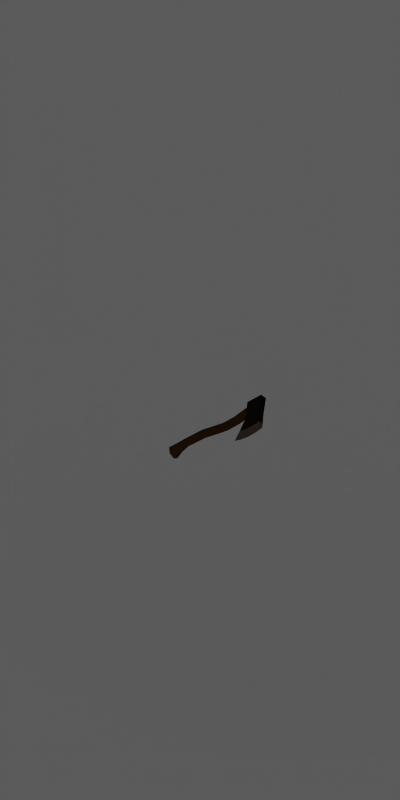 # Source: loot_hand_axe.blend  (saved by Blender 2.77.0; exported with 4.5.12 LTS)
import bpy
from mathutils import Matrix  # noqa: F401  (used for matrix-valued properties, if any)

bpy.ops.wm.read_factory_settings(use_empty=True)
scene = bpy.context.scene
scene.name = 'Scene'

# ---- collections
col_collection_1 = bpy.data.collections.new('Collection 1'); scene.collection.children.link(col_collection_1)

# ---- materials (node trees are filled in below, after node groups)
mat_shadowcatcher = bpy.data.materials.new('ShadowCatcher')
mat_shadowcatcher.alpha_threshold = 0.0
mat_shadowcatcher.diffuse_color = (1.0, 1.0, 1.0, 1.0)
mat_shadowcatcher.roughness = 0.5
mat_shadowcatcher.line_color = (0.0, 0.0, 0.0, 0.666)
mat_iron_001 = bpy.data.materials.new('Iron.001')
mat_iron_001.alpha_threshold = 0.0
mat_iron_001.diffuse_color = (0.06072, 0.04935, 0.04511, 1.0)
mat_iron_001.specular_color = (0.2957, 0.2589, 0.2356)
mat_iron_001.roughness = 0.5
mat_iron_001.specular_intensity = 1.0
mat_iron_001.line_color = (0.0, 0.0, 0.0, 1.0)
mat_steel_001 = bpy.data.materials.new('Steel.001')
mat_steel_001.alpha_threshold = 0.0
mat_steel_001.preview_render_type = 'SHADERBALL'
mat_steel_001.diffuse_color = (0.3108, 0.2574, 0.2374, 1.0)
mat_steel_001.specular_color = (0.814, 0.7126, 0.6487)
mat_steel_001.roughness = 0.5
mat_steel_001.specular_intensity = 1.0
mat_steel_001.line_color = (0.0, 0.0, 0.0, 1.0)
mat_wood_001 = bpy.data.materials.new('Wood.001')
mat_wood_001.alpha_threshold = 0.0
mat_wood_001.diffuse_color = (0.2266, 0.1184, 0.04406, 1.0)
mat_wood_001.roughness = 0.5
mat_wood_001.specular_intensity = 0.1
mat_wood_001.line_color = (0.0, 0.0, 0.0, 1.0)

# ---- material node trees

# ---- world
world_world = bpy.data.worlds.new('World'); scene.world = world_world
world_world.color = (0.1, 0.1, 0.1)
world_world.use_sun_shadow = False
world_world.sun_shadow_jitter_overblur = 0.0
world_world.cycles.sampling_method = 'NONE'
world_world.cycles.sample_map_resolution = 256

# ---- cameras
cam_camera_001 = bpy.data.cameras.new('Camera.001')
cam_camera_001.type = 'ORTHO'
cam_camera_001.passepartout_alpha = 0.2
cam_camera_001.clip_end = 100.0
cam_camera_001.lens = 35.0
cam_camera_001.sensor_width = 32.0
cam_camera_001.sensor_height = 18.0
cam_camera_001.ortho_scale = 4.2
cam_camera_001.show_passepartout = False
cam_camera_001.show_safe_areas = True
cam_camera_001.dof.focus_distance = 0.0
cam_camera_001.dof.aperture_fstop = 128.0

# ---- lights
light_lamp = bpy.data.lights.new('Lamp', 'SUN')
light_lamp.transmission_factor = 0.0
light_lamp.angle = 1.571
light_lamp.energy = 1.0
light_lamp.shadow_buffer_clip_start = 0.5
light_lamp.shadow_soft_size = 1.0
light_lamp.shadow_cascade_max_distance = 1000.0
light_lamp.cycles.use_multiple_importance_sampling = False

# ---- meshes
me_plane = bpy.data.meshes.new('Plane')
me_plane.from_pydata([], [], [])
me_plane.use_remesh_preserve_volume = False
me_plane.use_remesh_preserve_attributes = False
me_plane.use_mirror_vertex_groups = False
me_plane.update()
me_plane_001 = bpy.data.meshes.new('Plane.001')
me_plane_001.from_pydata([(1.0, 1.0, 0.0), (1.0, -1.0, 0.0), (-1.0, -1.0, 0.0), (-1.0, 1.0, 0.0)], [], [(0, 3, 2, 1)])
me_plane_001.materials.append(mat_shadowcatcher)
me_plane_001.use_remesh_preserve_volume = False
me_plane_001.use_remesh_preserve_attributes = False
me_plane_001.use_mirror_vertex_groups = False
me_plane_001.update()
me_plane_003 = bpy.data.meshes.new('Plane.003')
me_plane_003.from_pydata([(0.3625, -0.002774, -0.01703), (0.3625, -0.0383, -0.01703), (-0.2057, 0.003055, -0.02711), (-0.1937, -0.04231, -0.02711), (-0.1937, -0.04231, 0.02713), (-0.2115, 0.023, 1.244e-05), (-0.2057, 0.003055, 0.02713), (-0.1879, -0.06225, 1.243e-05), (-0.1982, -0.03747, 1.245e-05), (-0.2069, -0.003208, 1.245e-05), (-0.158, 0.01036, 0.01984), (-0.1621, 0.02427, 1.243e-05), (-0.1496, -0.02295, 0.01984), (-0.1456, -0.03686, 1.243e-05), (-0.1496, -0.02295, -0.01982), (-0.158, 0.01036, -0.01982), (-0.09969, -0.01182, -0.01615), (-0.1014, 0.01643, 0.01617), (-0.1021, 0.02781, 1.243e-05), (-0.09969, -0.01182, 0.01617), (-0.09901, -0.0232, 1.243e-05), (-0.1014, 0.01643, -0.01615), (0.282, -0.04939, -0.01703), (0.2802, -0.01987, -0.01703), (0.2802, -0.01987, 0.01706), (0.3716, -0.03856, 0.01782), (0.3716, -0.002712, 0.01783), (0.282, -0.04939, 0.01706), (0.2793, -0.00786, 1.246e-05), (0.2829, -0.0614, 1.246e-05), (0.3716, -0.08708, 4.142e-05), (0.4733, 0.03453, -0.01766), (0.4733, 0.03453, 0.01774), (0.3716, -0.08708, -0.01766), (0.3716, -0.08708, 0.01774), (0.4547, -0.1479, -0.0125), (0.338, -0.1374, 0.01256), (0.338, -0.1374, -0.01248), (0.2926, -0.1762, 3.697e-05), (0.4064, -0.1508, -0.01251), (0.4064, -0.1508, 0.01257), (0.3977, -0.1983, 2.749e-05), (0.3716, -0.002712, -0.01775), (0.3716, -0.03856, -0.01775), (0.3716, 0.03417, 3.951e-05), (0.3635, -0.1446, -0.0125), (0.3635, -0.1446, 0.01256), (0.34, -0.19, 3.223e-05), (0.5004, -0.1881, 3.221e-05), (0.4841, -0.1416, 0.01256), (0.4841, -0.1416, -0.0125), (0.4546, -0.1966, 2.265e-05), (0.4547, -0.1479, 0.01256), (0.4725, -0.07123, 0.01774), (0.4725, -0.07123, -0.01766), (0.3716, 0.03417, 0.01765), (0.3716, 0.03417, -0.01757), (0.02338, -0.02849, 1.25e-05), (0.03466, 0.02405, 1.249e-05), (0.02608, -0.01673, 0.01706), (0.03197, 0.01228, 0.01706), (0.03197, 0.01228, -0.01703), (0.02607, -0.01672, -0.01703), (0.3625, -0.002773, 0.01706), (0.3625, -0.03831, 0.01706), (0.3625, 0.009271, 1.245e-05), (0.3625, -0.05035, 1.245e-05), (0.3714, -0.004163, -0.01507), (0.3714, -0.03691, -0.01507), (0.3714, -0.004163, 0.01509), (0.3714, -0.03692, 0.01509), (0.3714, 0.006492, 1.249e-05), (0.3714, -0.04757, 1.249e-05), (0.2005, -0.06249, 1.247e-05), (0.2005, -0.008824, 1.247e-05), (0.2004, -0.05045, 0.01706), (0.2005, -0.02087, 0.01706), (0.2005, -0.02087, -0.01703), (0.2004, -0.05045, -0.01703), (0.1393, -0.009588, 0.01706), (0.1328, -0.03841, -0.01703), (0.1298, -0.05008, 1.248e-05), (0.1423, 0.002088, 1.248e-05), (0.1328, -0.03841, 0.01706), (0.1393, -0.009588, -0.01703)], [], [(5, 2, 9), (3, 8, 9, 2), (7, 8, 3), (4, 8, 7), (6, 9, 8, 4), (6, 5, 9), (2, 5, 11, 15), (3, 2, 15, 14), (7, 3, 14, 13), (4, 7, 13, 12), (6, 4, 12, 10), (5, 6, 10, 11), (11, 10, 17, 18), (10, 12, 19, 17), (12, 13, 20, 19), (13, 14, 16, 20), (14, 15, 21, 16), (15, 11, 18, 21), (73, 78, 22, 29), (74, 76, 24, 28), (75, 73, 29, 27), (77, 74, 28, 23), (35, 51, 41, 39), (40, 41, 51, 52), (36, 37, 38), (44, 32, 31), (30, 43, 33), (25, 30, 34), (30, 33, 37), (30, 36, 34), (30, 37, 36), (34, 40, 52), (33, 35, 39), (39, 45, 33), (45, 37, 33), (36, 46, 34), (46, 40, 34), (38, 47, 46, 36), (47, 41, 40, 46), (41, 47, 45, 39), (47, 38, 37, 45), (51, 35, 50, 48), (48, 49, 52, 51), (49, 53, 52), (35, 54, 50), (48, 50, 49), (49, 50, 54, 53), (31, 32, 53, 54), (34, 52, 53), (33, 54, 35), (31, 54, 43, 42), (33, 43, 54), (25, 53, 32, 26), (25, 34, 53), (26, 55, 44), (32, 44, 55), (31, 56, 44), (42, 44, 56), (26, 32, 55), (31, 42, 56), (16, 62, 57, 20), (17, 60, 58, 18), (20, 57, 59, 19), (18, 58, 61, 21), (19, 59, 60, 17), (76, 75, 27, 24), (21, 61, 62, 16), (78, 77, 23, 22), (29, 22, 1, 66), (28, 24, 63, 65), (27, 29, 66, 64), (23, 28, 65, 0), (24, 27, 64, 63), (22, 23, 0, 1), (66, 1, 68, 72), (65, 63, 69, 71), (1, 0, 67, 68), (63, 64, 70, 69), (0, 65, 71, 67), (64, 66, 72, 70), (26, 69, 70, 25), (25, 70, 72, 30), (43, 30, 72, 68), (43, 68, 67, 42), (42, 67, 71, 44), (26, 44, 71, 69), (81, 80, 78, 73), (82, 79, 76, 74), (83, 81, 73, 75), (84, 82, 74, 77), (79, 83, 75, 76), (80, 84, 77, 78), (57, 62, 80, 81), (58, 60, 79, 82), (59, 57, 81, 83), (61, 58, 82, 84), (60, 59, 83, 79), (62, 61, 84, 80)])
me_plane_003.polygons.foreach_set('use_smooth', [True] * 98)
me_plane_003.polygons.foreach_set('material_index', [2, 2, 2, 2, 2, 2, 2, 2, 2, 2, 2, 2, 2, 2, 2, 2, 2, 2, 2, 2, 2, 2, 1, 1, 1, 0, 0, 0, 0, 0, 0, 0, 0, 0, 0, 0, 0, 1, 1, 1, 1, 1, 1, 0, 0, 1, 0, 0, 0, 0, 0, 0, 0, 0, 0, 0, 0, 0, 0, 0, 2, 2, 2, 2, 2, 2, 2, 2, 2, 2, 2, 2, 2, 2, 2, 2, 2, 2, 2, 2, 0, 0, 0, 0, 0, 0, 2, 2, 2, 2, 2, 2, 2, 2, 2, 2, 2, 2])
_k = set([(2, 3), (2, 5), (2, 15), (3, 7), (3, 14), (4, 6), (4, 7), (4, 12), (5, 6), (5, 11), (6, 10), (7, 13), (11, 18), (13, 20), (18, 58), (20, 57), (25, 26), (25, 30), (25, 34), (26, 44), (26, 55), (28, 65), (28, 74), (29, 66), (29, 73), (30, 33), (30, 34), (30, 43), (31, 32), (31, 54), (31, 56), (32, 53), (32, 55), (33, 37), (33, 43), (34, 36), (35, 39), (35, 50), (36, 38), (36, 46), (37, 38), (37, 45), (38, 47), (39, 45), (40, 46), (40, 52), (41, 47), (41, 51), (42, 43), (42, 44), (42, 56), (44, 55), (44, 56), (48, 49), (48, 50), (48, 51), (49, 52), (49, 53), (50, 54), (57, 81), (58, 82), (65, 71), (66, 72), (67, 68), (67, 71), (68, 72), (69, 70), (69, 71), (70, 72), (73, 81), (74, 82)])
me_plane_003.attributes.new('sharp_edge', 'BOOLEAN', 'EDGE').data.foreach_set('value', [ (min(e.vertices), max(e.vertices)) in _k for e in me_plane_003.edges])
_uv = me_plane_003.uv_layers.new(name='UVMap')
_uv.uv.foreach_set('vector', [0.4291, 0.9105, 0.3938, 0.9567, 0.384, 0.9105, 0.3141, 0.9566, 0.3242, 0.9104, 0.384, 0.9105, 0.3938, 0.9567, 0.2788, 0.9104, 0.3242, 0.9104, 0.3141, 0.9566, 0.3142, 0.8642, 0.3242, 0.9104, 0.2788, 0.9104, 0.3939, 0.8642, 0.384, 0.9105, 0.3242, 0.9104, 0.3142, 0.8642, 0.3939, 0.8642, 0.4291, 0.9105, 0.384, 0.9105, 0.008397, 0.4574, 0.004874, 0.4005, 0.08697, 0.4328, 0.0904, 0.4687, 0.02326, 0.5348, 0.008397, 0.4574, 0.0904, 0.4687, 0.1015, 0.519, 0.04331, 0.5877, 0.02326, 0.5348, 0.1015, 0.519, 0.1145, 0.5533, 0.02556, 0.6501, 0.04652, 0.5975, 0.117, 0.633, 0.1034, 0.6671, 0.009372, 0.7272, 0.02556, 0.6501, 0.1034, 0.6671, 0.09123, 0.7172, 0.004874, 0.784, 0.009372, 0.7272, 0.09123, 0.7172, 0.0871, 0.7531, 0.0871, 0.7531, 0.09123, 0.7172, 0.1884, 0.708, 0.188, 0.7414, 0.09123, 0.7172, 0.1034, 0.6671, 0.1908, 0.6596, 0.1884, 0.708, 0.1034, 0.6671, 0.117, 0.633, 0.1939, 0.6263, 0.1908, 0.6596, 0.1145, 0.5533, 0.1015, 0.519, 0.1893, 0.5133, 0.1917, 0.5467, 0.1015, 0.519, 0.0904, 0.4687, 0.1877, 0.4649, 0.1893, 0.5133, 0.0904, 0.4687, 0.08697, 0.4328, 0.1878, 0.4314, 0.1877, 0.4649, 0.7005, 0.5688, 0.7017, 0.5335, 0.8393, 0.5342, 0.8407, 0.5695, 0.7039, 0.7518, 0.7033, 0.7163, 0.8397, 0.7178, 0.8373, 0.7532, 0.7042, 0.666, 0.7037, 0.6307, 0.8438, 0.6324, 0.8418, 0.6676, 0.7017, 0.4832, 0.7029, 0.4477, 0.8362, 0.4486, 0.838, 0.4841, 0.3217, 0.07814, 0.4061, 0.08424, 0.4062, 0.1803, 0.3213, 0.16, 0.491, 0.1599, 0.4062, 0.1803, 0.4061, 0.08424, 0.4906, 0.07808, 0.1187, 0.7938, 0.1187, 0.8545, 0.004874, 0.8241, 0.004874, 0.8942, 0.1773, 0.8642, 0.1773, 0.9243, 0.2235, 0.8241, 0.3058, 0.8543, 0.2235, 0.8542, 0.3058, 0.794, 0.2235, 0.8241, 0.2235, 0.7941, 0.2235, 0.8241, 0.2235, 0.8542, 0.1187, 0.8545, 0.2235, 0.8241, 0.1187, 0.7938, 0.2235, 0.7941, 0.2235, 0.8241, 0.1187, 0.8545, 0.1187, 0.7938, 0.6023, 0.2125, 0.491, 0.1599, 0.4906, 0.07808, 0.2101, 0.2126, 0.3217, 0.07814, 0.3213, 0.16, 0.3213, 0.16, 0.3042, 0.2381, 0.2101, 0.2126, 0.3042, 0.2381, 0.2843, 0.2869, 0.2101, 0.2126, 0.5281, 0.2868, 0.5082, 0.2381, 0.6023, 0.2125, 0.5082, 0.2381, 0.491, 0.1599, 0.6023, 0.2125, 0.4719, 0.3907, 0.4297, 0.2941, 0.5082, 0.2381, 0.5281, 0.2868, 0.4297, 0.2941, 0.4062, 0.1803, 0.491, 0.1599, 0.5082, 0.2381, 0.4062, 0.1803, 0.3827, 0.2941, 0.3042, 0.2381, 0.3213, 0.16, 0.3827, 0.2941, 0.3406, 0.3907, 0.2843, 0.2869, 0.3042, 0.2381, 0.4061, 0.08424, 0.3217, 0.07814, 0.3142, 0.02766, 0.4005, 0.004889, 0.4117, 0.004874, 0.4981, 0.02758, 0.4906, 0.07808, 0.4061, 0.08424, 0.4981, 0.02758, 0.6186, 0.04001, 0.4906, 0.07808, 0.3217, 0.07814, 0.1937, 0.04017, 0.3142, 0.02766, 0.4389, 0.8241, 0.5225, 0.7938, 0.5225, 0.8545, 0.5225, 0.8545, 0.5225, 0.7938, 0.6435, 0.7941, 0.6435, 0.8542, 0.8229, 0.7941, 0.8229, 0.8542, 0.6435, 0.8542, 0.6435, 0.7941, 0.6023, 0.2125, 0.4906, 0.07808, 0.6186, 0.04001, 0.2101, 0.2126, 0.1937, 0.04017, 0.3217, 0.07814, 0.01477, 0.02788, 0.1937, 0.04017, 0.128, 0.2076, 0.06732, 0.2038, 0.2101, 0.2126, 0.128, 0.2076, 0.1937, 0.04017, 0.6844, 0.2074, 0.6186, 0.04001, 0.7976, 0.0276, 0.7451, 0.2037, 0.6844, 0.2074, 0.6023, 0.2125, 0.6186, 0.04001, 0.3666, 0.794, 0.4291, 0.7943, 0.4291, 0.8241, 0.1773, 0.8642, 0.004874, 0.8942, 0.004874, 0.8644, 0.1773, 0.9243, 0.004874, 0.9241, 0.004874, 0.8942, 0.3666, 0.8543, 0.4291, 0.8241, 0.4291, 0.854, 0.7451, 0.2037, 0.7976, 0.0276, 0.8076, 0.1998, 0.01477, 0.02788, 0.06732, 0.2038, 0.004874, 0.2, 0.1893, 0.5133, 0.4043, 0.5227, 0.3982, 0.5576, 0.1917, 0.5467, 0.1884, 0.708, 0.4146, 0.7033, 0.4199, 0.7382, 0.188, 0.7414, 0.1939, 0.6263, 0.4005, 0.6188, 0.406, 0.6538, 0.1908, 0.6596, 0.1878, 0.4314, 0.4196, 0.4386, 0.4138, 0.4734, 0.1877, 0.4649, 0.1908, 0.6596, 0.406, 0.6538, 0.4146, 0.7033, 0.1884, 0.708, 0.7033, 0.7163, 0.7042, 0.666, 0.8418, 0.6676, 0.8397, 0.7178, 0.1877, 0.4649, 0.4138, 0.4734, 0.4043, 0.5227, 0.1893, 0.5133, 0.7017, 0.5335, 0.7017, 0.4832, 0.838, 0.4841, 0.8393, 0.5342, 0.8407, 0.5695, 0.8393, 0.5342, 0.9755, 0.5405, 0.9764, 0.5757, 0.8373, 0.7532, 0.8397, 0.7178, 0.9796, 0.7202, 0.9789, 0.7552, 0.8418, 0.6676, 0.8438, 0.6324, 0.9792, 0.6255, 0.9778, 0.6607, 0.838, 0.4841, 0.8362, 0.4486, 0.9782, 0.446, 0.9784, 0.481, 0.8397, 0.7178, 0.8418, 0.6676, 0.9778, 0.6607, 0.9796, 0.7202, 0.8393, 0.5342, 0.838, 0.4841, 0.9784, 0.481, 0.9755, 0.5405, 0.9764, 0.5757, 0.9755, 0.5405, 0.9912, 0.54, 0.9923, 0.5724, 0.9789, 0.7552, 0.9796, 0.7202, 0.995, 0.7194, 0.9951, 0.7524, 0.9755, 0.5405, 0.9784, 0.481, 0.9938, 0.4821, 0.9912, 0.54, 0.9796, 0.7202, 0.9778, 0.6607, 0.9935, 0.6615, 0.995, 0.7194, 0.9784, 0.481, 0.9782, 0.446, 0.9944, 0.4491, 0.9938, 0.4821, 0.9778, 0.6607, 0.9792, 0.6255, 0.9951, 0.629, 0.9935, 0.6615, 0.3666, 0.794, 0.3641, 0.7986, 0.3086, 0.7986, 0.3058, 0.794, 0.3058, 0.794, 0.3086, 0.7986, 0.2905, 0.8242, 0.2235, 0.8241, 0.3058, 0.8543, 0.2235, 0.8241, 0.2905, 0.8242, 0.3086, 0.8498, 0.3058, 0.8543, 0.3086, 0.8498, 0.3641, 0.8498, 0.3666, 0.8543, 0.3666, 0.8543, 0.3641, 0.8498, 0.3822, 0.8242, 0.4291, 0.8241, 0.3666, 0.794, 0.4291, 0.8241, 0.3822, 0.8242, 0.3641, 0.7986, 0.5798, 0.5686, 0.5869, 0.5338, 0.7017, 0.5335, 0.7005, 0.5688, 0.6045, 0.7449, 0.5981, 0.71, 0.7033, 0.7163, 0.7039, 0.7518, 0.5891, 0.6607, 0.5826, 0.6258, 0.7037, 0.6307, 0.7042, 0.666, 0.5967, 0.4846, 0.6038, 0.4498, 0.7029, 0.4477, 0.7017, 0.4832, 0.5981, 0.71, 0.5891, 0.6607, 0.7042, 0.666, 0.7033, 0.7163, 0.5869, 0.5338, 0.5967, 0.4846, 0.7017, 0.4832, 0.7017, 0.5335, 0.3982, 0.5576, 0.4043, 0.5227, 0.5869, 0.5338, 0.5798, 0.5686, 0.4199, 0.7382, 0.4146, 0.7033, 0.5981, 0.71, 0.6045, 0.7449, 0.406, 0.6538, 0.4005, 0.6188, 0.5826, 0.6258, 0.5891, 0.6607, 0.4138, 0.4734, 0.4196, 0.4386, 0.6038, 0.4498, 0.5967, 0.4846, 0.4146, 0.7033, 0.406, 0.6538, 0.5891, 0.6607, 0.5981, 0.71, 0.4043, 0.5227, 0.4138, 0.4734, 0.5967, 0.4846, 0.5869, 0.5338])
me_plane_003.materials.append(mat_iron_001)
me_plane_003.materials.append(mat_steel_001)
me_plane_003.materials.append(mat_wood_001)
me_plane_003.use_remesh_preserve_volume = False
me_plane_003.use_remesh_preserve_attributes = False
me_plane_003.use_mirror_vertex_groups = False
me_plane_003.update()

# ---- objects
ob_camera = bpy.data.objects.new('Camera', cam_camera_001)
ob_lamp = bpy.data.objects.new('Lamp', light_lamp)
ob_renderplatform = bpy.data.objects.new('RenderPlatform', me_plane)
ob_shadowplane = bpy.data.objects.new('ShadowPlane', me_plane_001)
ob_handaxe = bpy.data.objects.new('HandAxe', me_plane_003)

# ---- transforms, parenting, visibility, modifiers, constraints
ob_camera.location = (5.0, -5.0, 5.9)
ob_camera.rotation_euler = (1.047, 0.0, 0.7854)
ob_camera.lock_rotations_4d = False
ob_camera.empty_display_type = 'ARROWS'
ob_camera.lineart.crease_threshold = 0.0
ob_lamp.location = (2.5, -5.0, 7.5)
ob_lamp.rotation_euler = (0.4847, 0.4381, -0.2138)
ob_lamp.lock_rotations_4d = False
ob_lamp.empty_display_type = 'ARROWS'
ob_lamp.lineart.crease_threshold = 0.0
ob_renderplatform.location = (0.0, 0.0, 0.0)
ob_renderplatform.rotation_euler = (0.0, 0.0, -238.8)
ob_renderplatform.lock_rotations_4d = False
ob_renderplatform.empty_display_type = 'ARROWS'
ob_renderplatform.lineart.crease_threshold = 0.0
ob_shadowplane.location = (0.0, 0.0, 0.0)
ob_shadowplane.scale = (10.0, 10.0, 10.0)
ob_shadowplane.lock_rotations_4d = False
ob_shadowplane.empty_display_type = 'ARROWS'
ob_shadowplane.lineart.crease_threshold = 0.0
ob_handaxe.location = (0.0, 0.0, 1.6)
ob_handaxe.rotation_euler = (0.4994, -0.6844, 0.3281)
ob_handaxe.lineart.crease_threshold = 0.0
_m = ob_handaxe.modifiers.new('EdgeSplit', 'EDGE_SPLIT')
_m.use_edge_angle = False

# ---- collection membership
col_collection_1.objects.link(ob_camera)
col_collection_1.objects.link(ob_lamp)
col_collection_1.objects.link(ob_renderplatform)
col_collection_1.objects.link(ob_shadowplane)
col_collection_1.objects.link(ob_handaxe)

# ---- scene / render settings (as saved in the file)
scene.camera = ob_camera
scene.frame_start = 1; scene.frame_end = 6; scene.frame_set(1)
scene.render.engine = 'BLENDER_EEVEE_NEXT'
scene.render.image_settings.compression = 90
scene.render.resolution_x = 256
scene.render.resolution_y = 512
scene.render.resolution_percentage = 25
scene.render.pixel_aspect_x = 100.0
scene.render.pixel_aspect_y = 100.0
scene.render.fps = 10
scene.render.dither_intensity = 0.0
scene.render.use_compositing = False
scene.render.use_sequencer = False
scene.render.use_bake_selected_to_active = True
scene.render.bake_margin = 2
scene.render.bake_bias = 0.0
scene.render.use_stamp_time = False
scene.render.use_stamp_date = False
scene.render.use_stamp_frame = False
scene.render.use_stamp_camera = False
scene.render.use_stamp_scene = False
scene.render.use_stamp_filename = False
scene.render.use_stamp_render_time = False
scene.render.stamp_font_size = 0
scene.cycles.use_denoising = False
scene.cycles.samples = 10
scene.cycles.sampling_pattern = 'TABULATED_SOBOL'
scene.cycles.light_sampling_threshold = 0.0
scene.cycles.use_adaptive_sampling = False
scene.cycles.use_light_tree = False
scene.cycles.blur_glossy = 0.0
scene.cycles.volume_bounces = 1
scene.cycles.pixel_filter_type = 'GAUSSIAN'
scene.cycles.sample_clamp_indirect = 0.0
scene.view_settings.view_transform = 'Raw'
bpy.context.view_layer.update()
